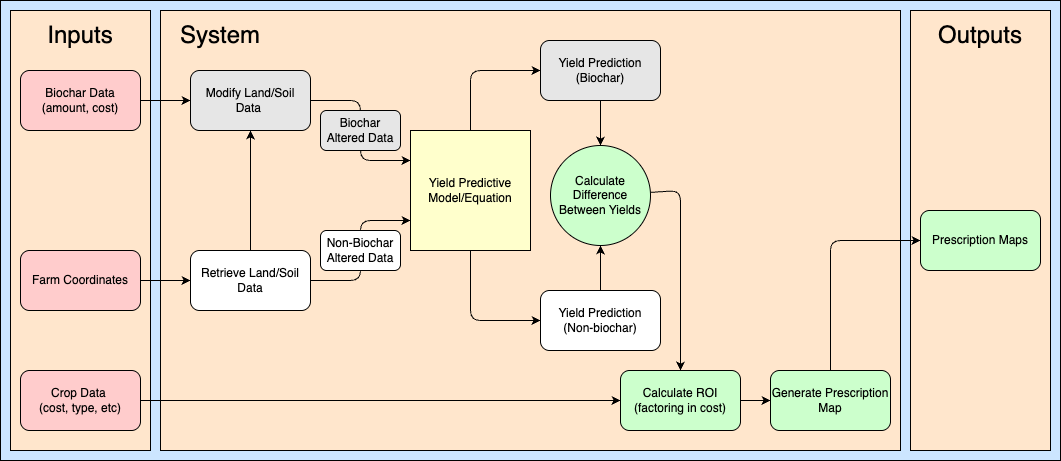

The diagram above was exported from draw.io. Its source (the exported page's mxGraphModel, read from the mxfile embedded in the PNG):
<mxGraphModel dx="1626" dy="796" grid="1" gridSize="10" guides="1" tooltips="1" connect="1" arrows="1" fold="1" page="1" pageScale="1" pageWidth="850" pageHeight="1100" math="0" shadow="0">
  <root>
    <mxCell id="0" />
    <mxCell id="1" parent="0" />
    <mxCell id="41" value="" style="rounded=0;whiteSpace=wrap;html=1;fillColor=#CCE5FF;" vertex="1" parent="1">
      <mxGeometry y="350" width="1060" height="460" as="geometry" />
    </mxCell>
    <mxCell id="42" value="" style="rounded=0;whiteSpace=wrap;html=1;fillColor=#FFE6CC;" vertex="1" parent="1">
      <mxGeometry x="910" y="360" width="140" height="440" as="geometry" />
    </mxCell>
    <mxCell id="4" value="" style="rounded=0;whiteSpace=wrap;html=1;fillColor=#FFE6CC;" vertex="1" parent="1">
      <mxGeometry x="160" y="360" width="740" height="440" as="geometry" />
    </mxCell>
    <mxCell id="6" value="" style="rounded=0;whiteSpace=wrap;html=1;fillColor=#FFE6CC;" vertex="1" parent="1">
      <mxGeometry x="10" y="360" width="140" height="440" as="geometry" />
    </mxCell>
    <mxCell id="28" style="edgeStyle=none;html=1;entryX=0;entryY=0.5;entryDx=0;entryDy=0;" edge="1" parent="1" source="2" target="16">
      <mxGeometry relative="1" as="geometry" />
    </mxCell>
    <mxCell id="2" value="Farm Coordinates" style="rounded=1;whiteSpace=wrap;html=1;fillColor=#FFCCCC;" vertex="1" parent="1">
      <mxGeometry x="20" y="600" width="120" height="60" as="geometry" />
    </mxCell>
    <mxCell id="32" style="edgeStyle=none;html=1;" edge="1" parent="1" source="5" target="17">
      <mxGeometry relative="1" as="geometry" />
    </mxCell>
    <mxCell id="5" value="Biochar Data (amount, cost)" style="rounded=1;whiteSpace=wrap;html=1;fillColor=#FFCCCC;" vertex="1" parent="1">
      <mxGeometry x="20" y="420" width="120" height="60" as="geometry" />
    </mxCell>
    <mxCell id="31" style="edgeStyle=none;html=1;entryX=0;entryY=0.5;entryDx=0;entryDy=0;" edge="1" parent="1" source="10" target="30">
      <mxGeometry relative="1" as="geometry" />
    </mxCell>
    <mxCell id="10" value="Crop Data&amp;nbsp;&lt;div&gt;(cost, type, etc)&lt;/div&gt;" style="rounded=1;whiteSpace=wrap;html=1;fillColor=#FFCCCC;" vertex="1" parent="1">
      <mxGeometry x="20" y="720" width="120" height="60" as="geometry" />
    </mxCell>
    <mxCell id="20" style="edgeStyle=none;html=1;entryX=0.5;entryY=0;entryDx=0;entryDy=0;" edge="1" parent="1" source="11" target="13">
      <mxGeometry relative="1" as="geometry" />
    </mxCell>
    <mxCell id="11" value="Yield Prediction (Biochar)" style="rounded=1;whiteSpace=wrap;html=1;fillColor=#E6E6E6;" vertex="1" parent="1">
      <mxGeometry x="540" y="390" width="120" height="60" as="geometry" />
    </mxCell>
    <mxCell id="21" style="edgeStyle=none;html=1;entryX=0.5;entryY=1;entryDx=0;entryDy=0;" edge="1" parent="1" source="12" target="13">
      <mxGeometry relative="1" as="geometry" />
    </mxCell>
    <mxCell id="12" value="Yield Prediction&lt;div&gt;(Non-biochar)&lt;/div&gt;" style="rounded=1;whiteSpace=wrap;html=1;" vertex="1" parent="1">
      <mxGeometry x="540" y="640" width="120" height="60" as="geometry" />
    </mxCell>
    <mxCell id="18" style="edgeStyle=none;html=1;entryX=0.5;entryY=0;entryDx=0;entryDy=0;" edge="1" parent="1" source="13" target="30">
      <mxGeometry relative="1" as="geometry">
        <Array as="points">
          <mxPoint x="680" y="540" />
        </Array>
      </mxGeometry>
    </mxCell>
    <mxCell id="13" value="Calculate Difference Between Yields" style="ellipse;whiteSpace=wrap;html=1;aspect=fixed;fillColor=#CCFFCC;" vertex="1" parent="1">
      <mxGeometry x="550" y="495" width="100" height="100" as="geometry" />
    </mxCell>
    <mxCell id="14" value="Prescription Maps" style="rounded=1;whiteSpace=wrap;html=1;fillColor=#CCFFCC;" vertex="1" parent="1">
      <mxGeometry x="920" y="560" width="120" height="60" as="geometry" />
    </mxCell>
    <mxCell id="19" style="edgeStyle=none;html=1;" edge="1" parent="1" source="15" target="14">
      <mxGeometry relative="1" as="geometry">
        <Array as="points">
          <mxPoint x="830" y="590" />
        </Array>
      </mxGeometry>
    </mxCell>
    <mxCell id="15" value="Generate Prescription Map" style="rounded=1;whiteSpace=wrap;html=1;fillColor=#CCFFCC;" vertex="1" parent="1">
      <mxGeometry x="770" y="720" width="120" height="60" as="geometry" />
    </mxCell>
    <mxCell id="26" style="edgeStyle=none;html=1;entryX=0.5;entryY=1;entryDx=0;entryDy=0;" edge="1" parent="1" source="16" target="17">
      <mxGeometry relative="1" as="geometry" />
    </mxCell>
    <mxCell id="33" style="edgeStyle=none;html=1;entryX=0;entryY=0.75;entryDx=0;entryDy=0;" edge="1" parent="1" source="16" target="22">
      <mxGeometry relative="1" as="geometry">
        <Array as="points">
          <mxPoint x="360" y="630" />
          <mxPoint x="360" y="570" />
        </Array>
      </mxGeometry>
    </mxCell>
    <mxCell id="38" value="&lt;span style=&quot;font-family: monospace; font-size: 0px; text-align: start; background-color: rgb(251, 251, 251);&quot;&gt;%3CmxGraphModel%3E%3Croot%3E%3CmxCell%20id%3D%220%22%2F%3E%3CmxCell%20id%3D%221%22%20parent%3D%220%22%2F%3E%3CmxCell%20id%3D%222%22%20value%3D%22Biochar%20Altered%20Data%22%20style%3D%22rounded%3D1%3BwhiteSpace%3Dwrap%3Bhtml%3D1%3BfillColor%3D%23E6E6E6%3B%22%20vertex%3D%221%22%20parent%3D%221%22%3E%3CmxGeometry%20x%3D%22320%22%20y%3D%22460%22%20width%3D%2280%22%20height%3D%2240%22%20as%3D%22geometry%22%2F%3E%3C%2FmxCell%3E%3C%2Froot%3E%3C%2FmxGraphModel%3E&lt;/span&gt;" style="edgeLabel;html=1;align=center;verticalAlign=middle;resizable=0;points=[];" vertex="1" connectable="0" parent="33">
      <mxGeometry x="0.025" y="1" relative="1" as="geometry">
        <mxPoint as="offset" />
      </mxGeometry>
    </mxCell>
    <mxCell id="16" value="Retrieve Land/Soil Data" style="rounded=1;whiteSpace=wrap;html=1;fillColor=#FFFFFF;" vertex="1" parent="1">
      <mxGeometry x="190" y="600" width="120" height="60" as="geometry" />
    </mxCell>
    <mxCell id="27" style="edgeStyle=none;html=1;entryX=0;entryY=0.25;entryDx=0;entryDy=0;" edge="1" parent="1" source="17" target="22">
      <mxGeometry relative="1" as="geometry">
        <Array as="points">
          <mxPoint x="360" y="450" />
          <mxPoint x="360" y="510" />
        </Array>
      </mxGeometry>
    </mxCell>
    <mxCell id="39" value="" style="edgeLabel;html=1;align=center;verticalAlign=middle;resizable=0;points=[];fillColor=#808080;" vertex="1" connectable="0" parent="27">
      <mxGeometry x="-0.0625" y="-2" relative="1" as="geometry">
        <mxPoint y="5" as="offset" />
      </mxGeometry>
    </mxCell>
    <mxCell id="17" value="Modify Land/Soil Data&amp;nbsp;" style="rounded=1;whiteSpace=wrap;html=1;fillColor=#E6E6E6;" vertex="1" parent="1">
      <mxGeometry x="190" y="420" width="120" height="60" as="geometry" />
    </mxCell>
    <mxCell id="23" style="edgeStyle=none;html=1;entryX=0;entryY=0.5;entryDx=0;entryDy=0;" edge="1" parent="1" source="22" target="11">
      <mxGeometry relative="1" as="geometry">
        <Array as="points">
          <mxPoint x="470" y="420" />
        </Array>
      </mxGeometry>
    </mxCell>
    <mxCell id="24" style="edgeStyle=none;html=1;entryX=0;entryY=0.5;entryDx=0;entryDy=0;" edge="1" parent="1" source="22" target="12">
      <mxGeometry relative="1" as="geometry">
        <Array as="points">
          <mxPoint x="470" y="670" />
        </Array>
      </mxGeometry>
    </mxCell>
    <mxCell id="22" value="Yield Predictive Model/Equation" style="whiteSpace=wrap;html=1;aspect=fixed;fillColor=#FFFFCC;" vertex="1" parent="1">
      <mxGeometry x="410" y="480" width="120" height="120" as="geometry" />
    </mxCell>
    <mxCell id="34" style="edgeStyle=none;html=1;entryX=0;entryY=0.5;entryDx=0;entryDy=0;" edge="1" parent="1" source="30" target="15">
      <mxGeometry relative="1" as="geometry" />
    </mxCell>
    <mxCell id="30" value="Calculate ROI (factoring in cost)" style="rounded=1;whiteSpace=wrap;html=1;fillColor=#CCFFCC;" vertex="1" parent="1">
      <mxGeometry x="620" y="720" width="120" height="60" as="geometry" />
    </mxCell>
    <mxCell id="36" value="&lt;font style=&quot;font-size: 24px;&quot;&gt;Inputs&lt;/font&gt;" style="text;html=1;align=center;verticalAlign=middle;whiteSpace=wrap;rounded=0;" vertex="1" parent="1">
      <mxGeometry x="50" y="370" width="60" height="30" as="geometry" />
    </mxCell>
    <mxCell id="37" value="&lt;font style=&quot;font-size: 24px;&quot;&gt;System&lt;/font&gt;" style="text;html=1;align=center;verticalAlign=middle;whiteSpace=wrap;rounded=0;" vertex="1" parent="1">
      <mxGeometry x="190" y="370" width="60" height="30" as="geometry" />
    </mxCell>
    <mxCell id="43" value="&lt;font style=&quot;font-size: 24px;&quot;&gt;Outputs&lt;/font&gt;" style="text;html=1;align=center;verticalAlign=middle;whiteSpace=wrap;rounded=0;" vertex="1" parent="1">
      <mxGeometry x="950" y="370" width="60" height="30" as="geometry" />
    </mxCell>
    <mxCell id="45" value="Biochar Altered Data" style="rounded=1;whiteSpace=wrap;html=1;fillColor=#E6E6E6;" vertex="1" parent="1">
      <mxGeometry x="320" y="460" width="80" height="40" as="geometry" />
    </mxCell>
    <mxCell id="46" value="Non-Biochar Altered Data" style="rounded=1;whiteSpace=wrap;html=1;fillColor=#FFFFFF;" vertex="1" parent="1">
      <mxGeometry x="320" y="580" width="80" height="40" as="geometry" />
    </mxCell>
  </root>
</mxGraphModel>